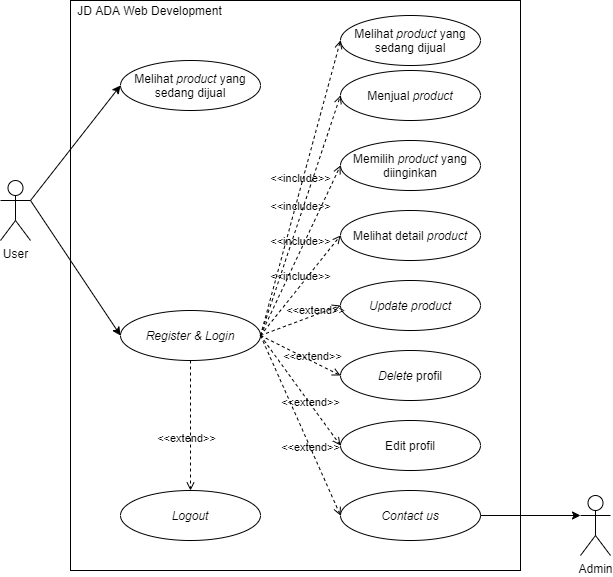

The diagram above was exported from draw.io. Its source (the exported page's mxGraphModel, read from the mxfile embedded in the PNG):
<mxGraphModel dx="1108" dy="411" grid="1" gridSize="10" guides="1" tooltips="1" connect="1" arrows="1" fold="1" page="1" pageScale="1" pageWidth="827" pageHeight="1169" math="0" shadow="0">
  <root>
    <mxCell id="0" />
    <mxCell id="1" parent="0" />
    <mxCell id="LNeES7OgEAwspPWEsIs4-14" value="" style="rounded=0;whiteSpace=wrap;html=1;" vertex="1" parent="1">
      <mxGeometry x="150" y="80" width="450" height="570" as="geometry" />
    </mxCell>
    <mxCell id="O1pPpIYkUkc8w39jAXQi-8" style="rounded=0;orthogonalLoop=1;jettySize=auto;html=1;exitX=1;exitY=0.3333333333333333;exitDx=0;exitDy=0;exitPerimeter=0;entryX=0;entryY=0.5;entryDx=0;entryDy=0;" parent="1" source="O1pPpIYkUkc8w39jAXQi-1" target="O1pPpIYkUkc8w39jAXQi-5" edge="1">
      <mxGeometry relative="1" as="geometry" />
    </mxCell>
    <mxCell id="O1pPpIYkUkc8w39jAXQi-9" style="edgeStyle=none;rounded=0;orthogonalLoop=1;jettySize=auto;html=1;exitX=1;exitY=0.3333333333333333;exitDx=0;exitDy=0;exitPerimeter=0;entryX=0;entryY=0.5;entryDx=0;entryDy=0;" parent="1" source="O1pPpIYkUkc8w39jAXQi-1" target="O1pPpIYkUkc8w39jAXQi-2" edge="1">
      <mxGeometry relative="1" as="geometry" />
    </mxCell>
    <mxCell id="O1pPpIYkUkc8w39jAXQi-1" value="User" style="shape=umlActor;verticalLabelPosition=bottom;labelBackgroundColor=#ffffff;verticalAlign=top;html=1;outlineConnect=0;" parent="1" vertex="1">
      <mxGeometry x="80" y="260" width="30" height="60" as="geometry" />
    </mxCell>
    <mxCell id="O1pPpIYkUkc8w39jAXQi-2" value="&lt;i&gt;Register &amp;amp; Login&lt;/i&gt;" style="ellipse;whiteSpace=wrap;html=1;" parent="1" vertex="1">
      <mxGeometry x="200" y="390" width="140" height="50" as="geometry" />
    </mxCell>
    <mxCell id="O1pPpIYkUkc8w39jAXQi-5" value="Melihat &lt;i&gt;product&lt;/i&gt; yang sedang dijual" style="ellipse;whiteSpace=wrap;html=1;" parent="1" vertex="1">
      <mxGeometry x="200" y="140" width="140" height="50" as="geometry" />
    </mxCell>
    <mxCell id="O1pPpIYkUkc8w39jAXQi-7" value="Memilih &lt;i&gt;product &lt;/i&gt;yang diinginkan" style="ellipse;whiteSpace=wrap;html=1;" parent="1" vertex="1">
      <mxGeometry x="420" y="220" width="140" height="50" as="geometry" />
    </mxCell>
    <mxCell id="O1pPpIYkUkc8w39jAXQi-10" value="&amp;lt;&amp;lt;include&amp;gt;&amp;gt;" style="edgeStyle=none;html=1;endArrow=open;verticalAlign=bottom;dashed=1;labelBackgroundColor=none;exitX=1;exitY=0.5;exitDx=0;exitDy=0;entryX=0;entryY=0.5;entryDx=0;entryDy=0;" parent="1" source="O1pPpIYkUkc8w39jAXQi-2" target="O1pPpIYkUkc8w39jAXQi-7" edge="1">
      <mxGeometry width="160" relative="1" as="geometry">
        <mxPoint x="200" y="270" as="sourcePoint" />
        <mxPoint x="360" y="270" as="targetPoint" />
      </mxGeometry>
    </mxCell>
    <mxCell id="O1pPpIYkUkc8w39jAXQi-11" value="Melihat detail &lt;i&gt;product&lt;/i&gt;" style="ellipse;whiteSpace=wrap;html=1;" parent="1" vertex="1">
      <mxGeometry x="420" y="290" width="140" height="50" as="geometry" />
    </mxCell>
    <mxCell id="O1pPpIYkUkc8w39jAXQi-12" value="&amp;lt;&amp;lt;include&amp;gt;&amp;gt;" style="edgeStyle=none;html=1;endArrow=open;verticalAlign=bottom;dashed=1;labelBackgroundColor=none;entryX=0;entryY=0.5;entryDx=0;entryDy=0;exitX=1;exitY=0.5;exitDx=0;exitDy=0;" parent="1" source="O1pPpIYkUkc8w39jAXQi-2" target="O1pPpIYkUkc8w39jAXQi-11" edge="1">
      <mxGeometry width="160" relative="1" as="geometry">
        <mxPoint x="250" y="220" as="sourcePoint" />
        <mxPoint x="410" y="220" as="targetPoint" />
      </mxGeometry>
    </mxCell>
    <mxCell id="O1pPpIYkUkc8w39jAXQi-13" value="&lt;i&gt;Update product&lt;/i&gt;" style="ellipse;whiteSpace=wrap;html=1;" parent="1" vertex="1">
      <mxGeometry x="420" y="360" width="140" height="50" as="geometry" />
    </mxCell>
    <mxCell id="LNeES7OgEAwspPWEsIs4-1" value="&lt;i&gt;Delete&lt;/i&gt; profil" style="ellipse;whiteSpace=wrap;html=1;" vertex="1" parent="1">
      <mxGeometry x="420" y="430" width="140" height="50" as="geometry" />
    </mxCell>
    <mxCell id="LNeES7OgEAwspPWEsIs4-2" value="Edit profil" style="ellipse;whiteSpace=wrap;html=1;" vertex="1" parent="1">
      <mxGeometry x="420" y="500" width="140" height="50" as="geometry" />
    </mxCell>
    <mxCell id="LNeES7OgEAwspPWEsIs4-3" value="&amp;lt;&amp;lt;extend&amp;gt;&amp;gt;" style="edgeStyle=none;html=1;endArrow=open;verticalAlign=bottom;dashed=1;labelBackgroundColor=none;entryX=0;entryY=0.5;entryDx=0;entryDy=0;exitX=1;exitY=0.5;exitDx=0;exitDy=0;" edge="1" parent="1" source="O1pPpIYkUkc8w39jAXQi-2" target="O1pPpIYkUkc8w39jAXQi-13">
      <mxGeometry x="0.3308" y="-4" width="160" relative="1" as="geometry">
        <mxPoint x="340" y="255" as="sourcePoint" />
        <mxPoint x="420" y="325" as="targetPoint" />
        <mxPoint as="offset" />
      </mxGeometry>
    </mxCell>
    <mxCell id="LNeES7OgEAwspPWEsIs4-5" value="&amp;lt;&amp;lt;extend&amp;gt;&amp;gt;" style="edgeStyle=none;html=1;endArrow=open;verticalAlign=bottom;dashed=1;labelBackgroundColor=none;entryX=0;entryY=0.5;entryDx=0;entryDy=0;exitX=1;exitY=0.5;exitDx=0;exitDy=0;" edge="1" parent="1" source="O1pPpIYkUkc8w39jAXQi-2" target="LNeES7OgEAwspPWEsIs4-1">
      <mxGeometry x="0.3308" y="-4" width="160" relative="1" as="geometry">
        <mxPoint x="360" y="325" as="sourcePoint" />
        <mxPoint x="430" y="395" as="targetPoint" />
        <mxPoint as="offset" />
      </mxGeometry>
    </mxCell>
    <mxCell id="LNeES7OgEAwspPWEsIs4-6" value="&amp;lt;&amp;lt;extend&amp;gt;&amp;gt;" style="edgeStyle=none;html=1;endArrow=open;verticalAlign=bottom;dashed=1;labelBackgroundColor=none;entryX=0;entryY=0.5;entryDx=0;entryDy=0;exitX=1;exitY=0.5;exitDx=0;exitDy=0;" edge="1" parent="1" source="O1pPpIYkUkc8w39jAXQi-2" target="LNeES7OgEAwspPWEsIs4-2">
      <mxGeometry x="0.3308" y="-4" width="160" relative="1" as="geometry">
        <mxPoint x="360" y="325" as="sourcePoint" />
        <mxPoint x="430" y="465" as="targetPoint" />
        <mxPoint as="offset" />
      </mxGeometry>
    </mxCell>
    <mxCell id="LNeES7OgEAwspPWEsIs4-7" value="&lt;i&gt;Contact us&lt;/i&gt;" style="ellipse;whiteSpace=wrap;html=1;" vertex="1" parent="1">
      <mxGeometry x="420" y="570" width="140" height="50" as="geometry" />
    </mxCell>
    <mxCell id="LNeES7OgEAwspPWEsIs4-8" value="&amp;lt;&amp;lt;extend&amp;gt;&amp;gt;" style="edgeStyle=none;html=1;endArrow=open;verticalAlign=bottom;dashed=1;labelBackgroundColor=none;entryX=0;entryY=0.5;entryDx=0;entryDy=0;exitX=1;exitY=0.5;exitDx=0;exitDy=0;" edge="1" parent="1" source="O1pPpIYkUkc8w39jAXQi-2" target="LNeES7OgEAwspPWEsIs4-7">
      <mxGeometry x="0.3308" y="-4" width="160" relative="1" as="geometry">
        <mxPoint x="360" y="375" as="sourcePoint" />
        <mxPoint x="430" y="535" as="targetPoint" />
        <mxPoint as="offset" />
      </mxGeometry>
    </mxCell>
    <mxCell id="LNeES7OgEAwspPWEsIs4-11" style="rounded=0;orthogonalLoop=1;jettySize=auto;html=1;exitX=1;exitY=0.5;exitDx=0;exitDy=0;entryX=0;entryY=0.3333333333333333;entryDx=0;entryDy=0;entryPerimeter=0;" edge="1" parent="1" source="LNeES7OgEAwspPWEsIs4-7" target="LNeES7OgEAwspPWEsIs4-10">
      <mxGeometry relative="1" as="geometry" />
    </mxCell>
    <mxCell id="LNeES7OgEAwspPWEsIs4-10" value="Admin" style="shape=umlActor;verticalLabelPosition=bottom;labelBackgroundColor=#ffffff;verticalAlign=top;html=1;outlineConnect=0;" vertex="1" parent="1">
      <mxGeometry x="660" y="575" width="30" height="60" as="geometry" />
    </mxCell>
    <mxCell id="LNeES7OgEAwspPWEsIs4-12" value="Menjual &lt;i&gt;product&lt;/i&gt;" style="ellipse;whiteSpace=wrap;html=1;" vertex="1" parent="1">
      <mxGeometry x="420" y="150" width="140" height="50" as="geometry" />
    </mxCell>
    <mxCell id="LNeES7OgEAwspPWEsIs4-13" value="&amp;lt;&amp;lt;include&amp;gt;&amp;gt;" style="edgeStyle=none;html=1;endArrow=open;verticalAlign=bottom;dashed=1;labelBackgroundColor=none;exitX=1;exitY=0.5;exitDx=0;exitDy=0;entryX=0;entryY=0.5;entryDx=0;entryDy=0;" edge="1" parent="1" source="O1pPpIYkUkc8w39jAXQi-2" target="LNeES7OgEAwspPWEsIs4-12">
      <mxGeometry width="160" relative="1" as="geometry">
        <mxPoint x="350" y="425" as="sourcePoint" />
        <mxPoint x="430" y="255" as="targetPoint" />
      </mxGeometry>
    </mxCell>
    <mxCell id="LNeES7OgEAwspPWEsIs4-15" value="JD ADA Web Development" style="text;html=1;align=center;verticalAlign=middle;resizable=0;points=[];autosize=1;" vertex="1" parent="1">
      <mxGeometry x="149" y="80" width="160" height="20" as="geometry" />
    </mxCell>
    <mxCell id="LNeES7OgEAwspPWEsIs4-17" value="&lt;i&gt;Logout&lt;/i&gt;" style="ellipse;whiteSpace=wrap;html=1;" vertex="1" parent="1">
      <mxGeometry x="200" y="570" width="140" height="50" as="geometry" />
    </mxCell>
    <mxCell id="LNeES7OgEAwspPWEsIs4-19" value="&amp;lt;&amp;lt;extend&amp;gt;&amp;gt;" style="edgeStyle=none;html=1;endArrow=open;verticalAlign=bottom;dashed=1;labelBackgroundColor=none;" edge="1" parent="1" target="LNeES7OgEAwspPWEsIs4-17">
      <mxGeometry x="0.3308" y="-4" width="160" relative="1" as="geometry">
        <mxPoint x="270" y="440" as="sourcePoint" />
        <mxPoint x="430.00000000000273" y="605" as="targetPoint" />
        <mxPoint as="offset" />
      </mxGeometry>
    </mxCell>
    <mxCell id="LNeES7OgEAwspPWEsIs4-22" value="Melihat &lt;i&gt;product&lt;/i&gt; yang sedang dijual" style="ellipse;whiteSpace=wrap;html=1;" vertex="1" parent="1">
      <mxGeometry x="420" y="95" width="140" height="50" as="geometry" />
    </mxCell>
    <mxCell id="LNeES7OgEAwspPWEsIs4-23" value="&amp;lt;&amp;lt;include&amp;gt;&amp;gt;" style="edgeStyle=none;html=1;endArrow=open;verticalAlign=bottom;dashed=1;labelBackgroundColor=none;exitX=1;exitY=0.5;exitDx=0;exitDy=0;entryX=0;entryY=0.5;entryDx=0;entryDy=0;" edge="1" parent="1" source="O1pPpIYkUkc8w39jAXQi-2" target="LNeES7OgEAwspPWEsIs4-22">
      <mxGeometry width="160" relative="1" as="geometry">
        <mxPoint x="349.99999999999955" y="425" as="sourcePoint" />
        <mxPoint x="430.00000000000273" y="185" as="targetPoint" />
      </mxGeometry>
    </mxCell>
  </root>
</mxGraphModel>